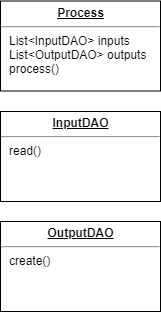

The diagram above was exported from draw.io. Its source (the exported page's mxGraphModel, read from the mxfile embedded in the PNG):
<mxGraphModel dx="945" dy="446" grid="1" gridSize="10" guides="1" tooltips="1" connect="1" arrows="1" fold="1" page="1" pageScale="1" pageWidth="827" pageHeight="1169" background="#ffffff" math="0" shadow="0">
  <root>
    <mxCell id="0" />
    <mxCell id="1" parent="0" />
    <mxCell id="oPlUpY6aZe53j7LUZ42y-1" value="&lt;p style=&quot;margin: 0px ; margin-top: 4px ; text-align: center ; text-decoration: underline&quot;&gt;&lt;b&gt;Process&lt;/b&gt;&lt;/p&gt;&lt;hr&gt;&lt;p style=&quot;margin: 0px ; margin-left: 8px&quot;&gt;List&amp;lt;InputDAO&amp;gt; inputs&lt;br&gt;List&amp;lt;OutputDAO&amp;gt; outputs&lt;br&gt;process()&lt;/p&gt;" style="verticalAlign=top;align=left;overflow=fill;fontSize=12;fontFamily=Helvetica;html=1;" parent="1" vertex="1">
      <mxGeometry x="751" y="59.5" width="160" height="90" as="geometry" />
    </mxCell>
    <mxCell id="oPlUpY6aZe53j7LUZ42y-13" value="&lt;p style=&quot;margin: 0px ; margin-top: 4px ; text-align: center ; text-decoration: underline&quot;&gt;&lt;b&gt;InputDAO&lt;/b&gt;&lt;/p&gt;&lt;hr&gt;&lt;p style=&quot;margin: 0px ; margin-left: 8px&quot;&gt;&lt;span&gt;read()&lt;/span&gt;&lt;br&gt;&lt;/p&gt;" style="verticalAlign=top;align=left;overflow=fill;fontSize=12;fontFamily=Helvetica;html=1;" parent="1" vertex="1">
      <mxGeometry x="751" y="170" width="160" height="90" as="geometry" />
    </mxCell>
    <mxCell id="4bWdNztVl19B4BHnsAOD-1" value="&lt;p style=&quot;margin: 0px ; margin-top: 4px ; text-align: center ; text-decoration: underline&quot;&gt;&lt;b&gt;OutputDAO&lt;/b&gt;&lt;/p&gt;&lt;hr&gt;&lt;p style=&quot;margin: 0px ; margin-left: 8px&quot;&gt;create()&lt;/p&gt;" style="verticalAlign=top;align=left;overflow=fill;fontSize=12;fontFamily=Helvetica;html=1;" parent="1" vertex="1">
      <mxGeometry x="751" y="280" width="160" height="90" as="geometry" />
    </mxCell>
  </root>
</mxGraphModel>